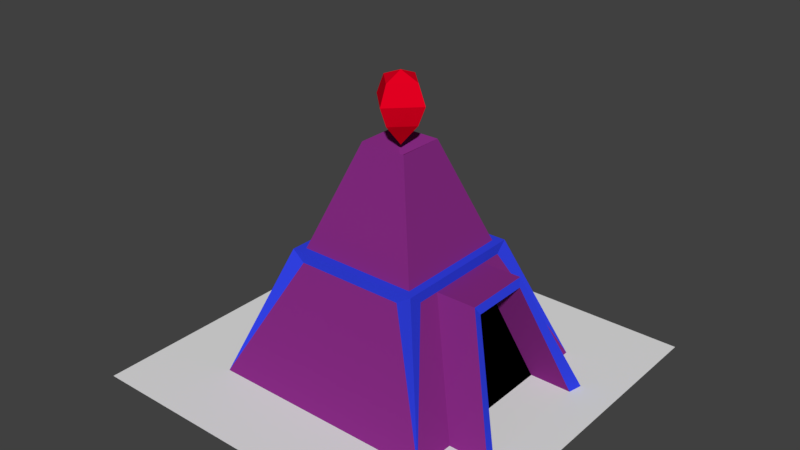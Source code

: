 # Source: MagicTowerLevel1.blend  (saved by Blender 2.79.0; exported with 4.5.12 LTS)
import bpy
from mathutils import Matrix  # noqa: F401  (used for matrix-valued properties, if any)

bpy.ops.wm.read_factory_settings(use_empty=True)
scene = bpy.context.scene
scene.name = 'Scene'

# ---- collections
col_collection_4 = bpy.data.collections.new('Collection 4'); scene.collection.children.link(col_collection_4)

# ---- materials (node trees are filled in below, after node groups)
mat_material_005 = bpy.data.materials.new('Material.005')
mat_material_005.alpha_threshold = 0.0
mat_material_005.use_transparent_shadow = False
mat_material_005.roughness = 0.5
mat_material = bpy.data.materials.new('Material')
mat_material.alpha_threshold = 0.0
mat_material.use_transparent_shadow = False
mat_material.diffuse_color = (0.2396, 0.02443, 0.2273, 1.0)
mat_material.roughness = 0.5
mat_material_001 = bpy.data.materials.new('Material.001')
mat_material_001.alpha_threshold = 0.0
mat_material_001.use_transparent_shadow = False
mat_material_001.diffuse_color = (0.03172, 0.05432, 0.8, 1.0)
mat_material_001.roughness = 0.5
mat_material_004 = bpy.data.materials.new('Material.004')
mat_material_004.alpha_threshold = 0.0
mat_material_004.use_transparent_shadow = False
mat_material_004.diffuse_color = (0.0, 0.0, 0.0, 1.0)
mat_material_004.roughness = 0.5
mat_material_003 = bpy.data.materials.new('Material.003')
mat_material_003.alpha_threshold = 0.0
mat_material_003.use_transparent_shadow = False
mat_material_003.diffuse_color = (0.8, 0.0, 0.01546, 1.0)
mat_material_003.roughness = 0.5

# ---- material node trees

# ---- world
world_world = bpy.data.worlds.new('World'); scene.world = world_world
world_world.color = (0.05088, 0.05088, 0.05088)
world_world.use_sun_shadow = False
world_world.sun_shadow_jitter_overblur = 0.0
world_world.cycles.sampling_method = 'MANUAL'

# ---- meshes
me_plane_001 = bpy.data.meshes.new('Plane.001')
me_plane_001.from_pydata([(-2.5, 1.093e-07, 2.5), (2.5, 1.093e-07, 2.5), (-2.5, -1.093e-07, -2.5), (2.5, -1.093e-07, -2.5), (-0.3029, 3.0, 0.3029), (-0.3029, 3.0, -0.3029), (0.3029, 3.0, 0.3029), (1.5, -2.384e-07, -1.5), (0.3029, 3.0, -0.3029), (-0.7817, 1.665, 0.7817), (-0.7817, 1.665, -0.7817), (0.7817, 1.665, -0.7817), (0.7817, 1.665, 0.7817), (-0.3029, 3.0, 0.2181), (0.3029, 3.0, 0.2181), (0.7817, 1.665, 0.5629), (-0.7817, 1.665, 0.5629), (-0.8895, 1.53, 0.7131), (0.8895, 1.53, 0.7131), (0.212, 3.0, -0.3029), (1.5, 0.0, 1.5), (0.212, 3.0, 0.3029), (0.5472, 1.665, 0.7817), (0.5472, 1.665, -0.7817), (0.6905, 1.53, -0.8895), (0.6905, 1.53, 0.8895), (-1.5, -2.384e-07, -1.5), (-0.2257, 3.0, 0.3029), (-0.5824, 1.665, 0.7817), (-0.7326, 1.53, 0.8895), (-0.2257, 3.0, -0.3029), (-1.5, 0.0, 1.5), (-0.5824, 1.665, -0.7817), (-0.7326, 1.53, -0.8895), (-0.3029, 3.0, -0.2302), (-0.7817, 1.665, -0.5941), (-0.8895, 1.53, -0.7445), (0.3029, 3.0, -0.2302), (0.7817, 1.665, -0.5941), (0.8895, 1.53, -0.7445), (-0.888, 1.665, 0.8914), (-0.888, 1.665, -0.8858), (0.8892, 1.665, -0.8858), (0.8892, 1.665, 0.8914), (-0.888, 1.665, 0.6426), (0.8892, 1.665, 0.6426), (0.6226, 1.665, -0.8858), (0.6226, 1.665, 0.8914), (-0.6614, 1.665, -0.8858), (-0.6614, 1.665, 0.8914), (0.8892, 1.665, -0.6725), (-0.888, 1.665, -0.6725), (0.8895, 1.53, 0.4175), (1.5, -1.192e-07, 0.9344), (1.5, -1.192e-07, -0.992), (0.8895, 1.53, -0.4615), (1.412, 1.53, -0.4615), (1.412, 1.53, 0.4175), (2.023, -1.192e-07, 0.9344), (2.023, -1.192e-07, -0.992), (1.452, 1.43, -0.4039), (1.452, 1.43, 0.3607), (1.983, -1.192e-07, 0.7704), (1.983, -1.192e-07, -0.8032), (0.9022, 1.43, -0.4039), (0.9022, 1.43, 0.3607), (1.433, -1.192e-07, 0.7704), (1.433, -1.192e-07, -0.8032), (1.341e-07, 2.801, -1.765e-07)], [], [(0, 1, 3, 2), (35, 34, 5, 10), (23, 19, 8, 11), (15, 14, 6, 12), (28, 27, 4, 9), (49, 28, 9, 40), (45, 15, 12, 43), (46, 23, 11, 42), (51, 35, 10, 41), (33, 41, 48), (18, 45, 43), (17, 40, 44), (53, 52, 18, 20), (29, 49, 40), (40, 9, 16, 44), (15, 45, 50, 38), (9, 4, 13, 16), (26, 33, 24, 7), (48, 32, 23, 46), (43, 12, 22, 47), (12, 6, 21, 22), (32, 30, 19, 23), (10, 5, 30, 32), (41, 10, 32, 48), (41, 36, 51), (4, 68, 5, 34, 13), (20, 25, 29, 31), (47, 22, 28, 49), (22, 21, 27, 28), (5, 68, 8, 19, 30), (11, 8, 37, 38), (42, 11, 38, 50), (24, 46, 42), (17, 36, 26, 31), (16, 35, 51, 44), (13, 34, 35, 16), (42, 7, 24), (25, 47, 49, 29), (36, 41, 26), (47, 25, 43), (33, 48, 46, 24), (40, 31, 29), (41, 33, 26), (7, 42, 39), (40, 17, 31), (43, 20, 18), (20, 43, 25), (39, 42, 50), (44, 51, 36, 17), (6, 68, 4, 27, 21), (8, 68, 6, 14, 37), (55, 52, 57, 56), (7, 39, 55, 54), (14, 15, 38, 37), (45, 18, 52, 55, 39, 50), (59, 56, 60, 63), (54, 55, 56, 59), (52, 53, 58, 57), (57, 58, 62, 61), (56, 57, 61, 60), (67, 64, 65, 66), (60, 61, 65, 64), (63, 60, 64, 67), (61, 62, 66, 65)])
me_plane_001.polygons.foreach_set('material_index', [0, 1, 1, 1, 1, 2, 2, 2, 2, 2, 2, 2, 1, 2, 2, 2, 1, 1, 2, 2, 1, 1, 1, 2, 2, 1, 1, 2, 1, 1, 1, 2, 2, 1, 2, 1, 2, 2, 2, 2, 2, 2, 2, 2, 2, 2, 2, 2, 2, 1, 1, 1, 1, 1, 2, 2, 1, 1, 2, 2, 3, 1, 1, 1])
me_plane_001.materials.append(mat_material_005)
me_plane_001.materials.append(mat_material)
me_plane_001.materials.append(mat_material_001)
me_plane_001.materials.append(mat_material_004)
me_plane_001.use_remesh_preserve_volume = False
me_plane_001.use_remesh_preserve_attributes = False
me_plane_001.use_mirror_vertex_groups = False
me_plane_001.update()
me_plane_001.normals_split_custom_set([tuple(v) for v in zip(*[iter([0.0, 1.0, -4.371e-08, 0.0, 1.0, -4.371e-08, 0.0, 1.0, -4.371e-08, 0.0, 1.0, -4.371e-08, -0.9413, 0.3376, 0.0, -0.9413, 0.3376, 0.0, -0.9413, 0.3376, 0.0, -0.9413, 0.3376, 0.0, 0.0, 0.3376, -0.9413, 0.0, 0.3376, -0.9413, 0.0, 0.3376, -0.9413, 0.0, 0.3376, -0.9413, 0.9413, 0.3376, 0.0, 0.9413, 0.3376, 0.0, 0.9413, 0.3376, 0.0, 0.9413, 0.3376, 0.0, 0.0, 0.3376, 0.9413, 0.0, 0.3376, 0.9413, 0.0, 0.3376, 0.9413, 0.0, 0.3376, 0.9413, 0.0, 1.0, -6.378e-07, 0.0, 1.0, -6.378e-07, 0.0, 1.0, -6.378e-07, 0.0, 1.0, -6.378e-07, 0.0, 1.0, 0.0, 0.0, 1.0, 0.0, 0.0, 1.0, 0.0, 0.0, 1.0, 0.0, 0.0, 1.0, -1.143e-06, 0.0, 1.0, -1.143e-06, 0.0, 1.0, -1.143e-06, 0.0, 1.0, -1.143e-06, 0.0, 1.0, 0.0, 0.0, 1.0, 0.0, 0.0, 1.0, 0.0, 0.0, 1.0, 0.0, 0.0, 0.02751, -0.9996, 0.0, 0.02751, -0.9996, 0.0, 0.02751, -0.9996, 1.0, 0.002207, 0.0, 1.0, 0.002207, 0.0, 1.0, 0.002207, 0.0, -0.9999, 0.01077, 0.0, -0.9999, 0.01077, 0.0, -0.9999, 0.01077, 0.0, 0.9288, 0.3706, -8.404e-08, 0.9288, 0.3706, -8.404e-08, 0.9288, 0.3706, -8.404e-08, 0.9288, 0.3706, -8.404e-08, 0.0, -0.01454, 0.9999, 0.0, -0.01454, 0.9999, 0.0, -0.01454, 0.9999, 0.0, 1.0, 0.0, 0.0, 1.0, 0.0, 0.0, 1.0, 0.0, 0.0, 1.0, 0.0, 6.301e-10, 1.0, -1.122e-07, 6.301e-10, 1.0, -1.122e-07, 6.301e-10, 1.0, -1.122e-07, 6.301e-10, 1.0, -1.122e-07, -0.9413, 0.3376, 0.0, -0.9413, 0.3376, 0.0, -0.9413, 0.3376, 0.0, -0.9413, 0.3376, 0.0, 0.0, 0.3706, -0.9288, 0.0, 0.3706, -0.9288, 0.0, 0.3706, -0.9288, 0.0, 0.3706, -0.9288, 0.0, 1.0, 1.662e-06, 0.0, 1.0, 1.662e-06, 0.0, 1.0, 1.662e-06, 0.0, 1.0, 1.662e-06, 0.0, 1.0, 5.421e-07, 0.0, 1.0, 5.421e-07, 0.0, 1.0, 5.421e-07, 0.0, 1.0, 5.421e-07, 0.0, 0.3376, 0.9413, 0.0, 0.3376, 0.9413, 0.0, 0.3376, 0.9413, 0.0, 0.3376, 0.9413, 0.0, 0.3376, -0.9413, 0.0, 0.3376, -0.9413, 0.0, 0.3376, -0.9413, 0.0, 0.3376, -0.9413, 0.0, 0.3376, -0.9413, 0.0, 0.3376, -0.9413, 0.0, 0.3376, -0.9413, 0.0, 0.3376, -0.9413, 0.0, 1.0, 0.0, 0.0, 1.0, 0.0, 0.0, 1.0, 0.0, 0.0, 1.0, 0.0, -0.9999, 0.01077, 0.0, -0.9999, 0.01077, 0.0, -0.9999, 0.01077, 0.0, 0.5491, 0.8357, 0.0, 0.5491, 0.8357, 0.0, 0.5491, 0.8357, 0.0, 0.5491, 0.8357, 0.0, 0.5491, 0.8357, 0.0, 0.0, 0.3706, 0.9288, 0.0, 0.3706, 0.9288, 0.0, 0.3706, 0.9288, 0.0, 0.3706, 0.9288, 0.0, 1.0, -2.251e-07, 0.0, 1.0, -2.251e-07, 0.0, 1.0, -2.251e-07, 0.0, 1.0, -2.251e-07, 0.0, 0.3376, 0.9413, 0.0, 0.3376, 0.9413, 0.0, 0.3376, 0.9413, 0.0, 0.3376, 0.9413, 0.0, 0.8357, 0.5491, 0.0, 0.8357, 0.5491, 0.0, 0.8357, 0.5491, 0.0, 0.8357, 0.5491, 0.0, 0.8357, 0.5491, 0.9413, 0.3376, 0.0, 0.9413, 0.3376, 0.0, 0.9413, 0.3376, 0.0, 0.9413, 0.3376, 0.0, 0.0, 1.0, 0.0, 0.0, 1.0, 0.0, 0.0, 1.0, 0.0, 0.0, 1.0, 0.0, 0.0, 0.02751, -0.9996, 0.0, 0.02751, -0.9996, 0.0, 0.02751, -0.9996, -0.9288, 0.3706, -3.247e-08, -0.9288, 0.3706, -3.247e-08, -0.9288, 0.3706, -3.247e-08, -0.9288, 0.3706, -3.247e-08, -6.37e-10, 1.0, -1.134e-07, -6.37e-10, 1.0, -1.134e-07, -6.37e-10, 1.0, -1.134e-07, -6.37e-10, 1.0, -1.134e-07, -0.9413, 0.3376, 0.0, -0.9413, 0.3376, 0.0, -0.9413, 0.3376, 0.0, -0.9413, 0.3376, 0.0, -0.1751, 0.2836, -0.9428, -0.1751, 0.2836, -0.9428, -0.1751, 0.2836, -0.9428, 0.0, -0.01454, 0.9999, 0.0, -0.01454, 0.9999, 0.0, -0.01454, 0.9999, 0.0, -0.01454, 0.9999, -0.937, 0.2573, 0.2362, -0.937, 0.2573, 0.2362, -0.937, 0.2573, 0.2362, 0.0, -0.01454, 0.9999, 0.0, -0.01454, 0.9999, 0.0, -0.01454, 0.9999, 0.0, 0.02751, -0.9996, 0.0, 0.02751, -0.9996, 0.0, 0.02751, -0.9996, 0.0, 0.02751, -0.9996, 0.2346, 0.2565, 0.9376, 0.2346, 0.2565, 0.9376, 0.2346, 0.2565, 0.9376, 0.2112, 0.269, -0.9397, 0.2112, 0.269, -0.9397, 0.2112, 0.269, -0.9397, 0.9365, 0.2545, 0.2413, 0.9365, 0.2545, 0.2413, 0.9365, 0.2545, 0.2413, -0.9411, 0.2732, -0.1991, -0.9411, 0.2732, -0.1991, -0.9411, 0.2732, -0.1991, 0.9409, 0.2708, -0.2034, 0.9409, 0.2708, -0.2034, 0.9409, 0.2708, -0.2034, -0.1948, 0.2729, 0.9421, -0.1948, 0.2729, 0.9421, -0.1948, 0.2729, 0.9421, 1.0, 0.002207, 0.0, 1.0, 0.002207, 0.0, 1.0, 0.002207, 0.0, -0.9999, 0.01077, 0.0, -0.9999, 0.01077, 0.0, -0.9999, 0.01077, 0.0, -0.9999, 0.01077, 0.0, 0.0, 0.8357, -0.5491, 0.0, 0.8357, -0.5491, 0.0, 0.8357, -0.5491, 0.0, 0.8357, -0.5491, 0.0, 0.8357, -0.5491, -0.5491, 0.8357, 0.0, -0.5491, 0.8357, 0.0, -0.5491, 0.8357, 0.0, -0.5491, 0.8357, 0.0, -0.5491, 0.8357, 0.0, 0.0, 1.0, 0.0, 0.0, 1.0, 0.0, 0.0, 1.0, 0.0, 0.0, 1.0, 0.0, 0.9288, 0.3706, -9.148e-08, 0.9288, 0.3706, -9.148e-08, 0.9288, 0.3706, -9.148e-08, 0.9288, 0.3706, -9.148e-08, 0.9413, 0.3376, 0.0, 0.9413, 0.3376, 0.0, 0.9413, 0.3376, 0.0, 0.9413, 0.3376, 0.0, 1.0, 0.002207, -3.11e-10, 1.0, 0.002207, -3.11e-10, 1.0, 0.002207, -3.11e-10, 1.0, 0.002207, -3.11e-10, 1.0, 0.002207, -3.11e-10, 1.0, 0.002207, -3.11e-10, 0.9381, 0.321, 0.1298, 0.9381, 0.321, 0.1298, 0.9381, 0.321, 0.1298, 0.9381, 0.321, 0.1298, 0.0, 0.3276, -0.9448, 0.0, 0.3276, -0.9448, 0.0, 0.3276, -0.9448, 0.0, 0.3276, -0.9448, 0.0, 0.3201, 0.9474, 0.0, 0.3201, 0.9474, 0.0, 0.3201, 0.9474, 0.0, 0.3201, 0.9474, 0.9377, 0.3168, -0.1429, 0.9377, 0.3168, -0.1429, 0.9377, 0.3168, -0.1429, 0.9377, 0.3168, -0.1429, 0.9288, 0.3706, 0.0, 0.9288, 0.3706, 0.0, 0.9288, 0.3706, 0.0, 0.9288, 0.3706, 0.0, 0.9375, 0.348, 0.0, 0.9375, 0.348, 0.0, 0.9375, 0.348, 0.0, 0.9375, 0.348, 0.0, 0.0, -1.0, 0.0, 0.0, -1.0, 0.0, 0.0, -1.0, 0.0, 0.0, -1.0, 0.0, 0.0, -0.2689, 0.9632, 0.0, -0.2689, 0.9632, 0.0, -0.2689, 0.9632, 0.0, -0.2689, 0.9632, 0.0, -0.2754, -0.9613, 0.0, -0.2754, -0.9613, 0.0, -0.2754, -0.9613, 0.0, -0.2754, -0.9613])] * 3)])
me_cube_006 = bpy.data.meshes.new('Cube.006')
me_cube_006.from_pydata([(1.277e-07, 0.5413, -0.357), (1.277e-07, 0.2888, -0.2525), (0.2525, 0.7938, -1.874e-08), (0.357, 0.5413, -7.701e-09), (0.2525, 0.2888, 3.334e-09), (1.277e-07, 0.8983, -7.347e-09), (1.277e-07, 0.7938, 0.2525), (1.277e-07, 0.5413, 0.357), (1.277e-07, 0.2888, 0.2525), (1.277e-07, 0.0, 0.0), (-0.2525, 0.7938, -6.662e-08), (-0.357, 0.5413, -7.154e-08), (-0.2525, 0.2888, -4.455e-08), (1.277e-07, 0.7938, -0.2525)], [], [(9, 1, 4), (0, 13, 2, 3), (1, 0, 3, 4), (13, 5, 2), (9, 4, 8), (3, 2, 6, 7), (4, 3, 7, 8), (2, 5, 6), (9, 8, 12), (7, 6, 10, 11), (8, 7, 11, 12), (6, 5, 10), (9, 12, 1), (11, 10, 13, 0), (12, 11, 0, 1), (10, 5, 13)])
me_cube_006.materials.append(mat_material_003)
me_cube_006.use_remesh_preserve_volume = False
me_cube_006.use_remesh_preserve_attributes = False
me_cube_006.use_mirror_vertex_groups = False
me_cube_006.update()
me_cube_006.normals_split_custom_set([tuple(v) for v in zip(*[iter([0.6015, -0.5257, -0.6015, 0.6015, -0.5257, -0.6015, 0.6015, -0.5257, -0.6015, 0.6786, 0.2811, -0.6786, 0.6786, 0.2811, -0.6786, 0.6786, 0.2811, -0.6786, 0.6786, 0.2811, -0.6786, 0.6786, -0.2811, -0.6786, 0.6786, -0.2811, -0.6786, 0.6786, -0.2811, -0.6786, 0.6786, -0.2811, -0.6786, 0.3574, 0.8629, -0.3574, 0.3574, 0.8629, -0.3574, 0.3574, 0.8629, -0.3574, 0.6015, -0.5257, 0.6015, 0.6015, -0.5257, 0.6015, 0.6015, -0.5257, 0.6015, 0.6786, 0.2811, 0.6786, 0.6786, 0.2811, 0.6786, 0.6786, 0.2811, 0.6786, 0.6786, 0.2811, 0.6786, 0.6786, -0.2811, 0.6786, 0.6786, -0.2811, 0.6786, 0.6786, -0.2811, 0.6786, 0.6786, -0.2811, 0.6786, 0.3574, 0.8629, 0.3574, 0.3574, 0.8629, 0.3574, 0.3574, 0.8629, 0.3574, -0.6015, -0.5257, 0.6015, -0.6015, -0.5257, 0.6015, -0.6015, -0.5257, 0.6015, -0.6786, 0.2811, 0.6786, -0.6786, 0.2811, 0.6786, -0.6786, 0.2811, 0.6786, -0.6786, 0.2811, 0.6786, -0.6786, -0.2811, 0.6786, -0.6786, -0.2811, 0.6786, -0.6786, -0.2811, 0.6786, -0.6786, -0.2811, 0.6786, -0.3574, 0.8629, 0.3574, -0.3574, 0.8629, 0.3574, -0.3574, 0.8629, 0.3574, -0.6015, -0.5257, -0.6015, -0.6015, -0.5257, -0.6015, -0.6015, -0.5257, -0.6015, -0.6786, 0.2811, -0.6786, -0.6786, 0.2811, -0.6786, -0.6786, 0.2811, -0.6786, -0.6786, 0.2811, -0.6786, -0.6786, -0.2811, -0.6786, -0.6786, -0.2811, -0.6786, -0.6786, -0.2811, -0.6786, -0.6786, -0.2811, -0.6786, -0.3574, 0.8629, -0.3574, -0.3574, 0.8629, -0.3574, -0.3574, 0.8629, -0.3574])] * 3)])

# ---- objects
ob_body = bpy.data.objects.new('Body', me_plane_001)
ob_crystal = bpy.data.objects.new('Crystal', me_cube_006)

# ---- transforms, parenting, visibility, modifiers, constraints
ob_body.location = (-1.819e-12, 1.192e-07, 2.384e-07)
ob_body.rotation_euler = (1.571, -0.0, 0.0)
ob_body.lineart.crease_threshold = 0.0
ob_crystal.location = (-2.925e-05, 0.0133, 2.939)
ob_crystal.rotation_euler = (1.571, -0.0, 0.0)
ob_crystal.lineart.crease_threshold = 0.0

# ---- collection membership
col_collection_4.objects.link(ob_body)
col_collection_4.objects.link(ob_crystal)

# ---- scene / render settings (as saved in the file)
scene.frame_start = 1; scene.frame_end = 250; scene.frame_set(1)
scene.render.engine = 'BLENDER_EEVEE_NEXT'
scene.render.resolution_percentage = 50
scene.render.dither_intensity = 0.0
scene.cycles.use_denoising = False
scene.cycles.samples = 128
scene.cycles.sampling_pattern = 'TABULATED_SOBOL'
scene.cycles.use_adaptive_sampling = False
scene.cycles.use_light_tree = False
scene.cycles.blur_glossy = 0.0
scene.cycles.sample_clamp_indirect = 0.0
scene.view_settings.view_transform = 'Standard'
bpy.context.view_layer.update()

# ---- added for rendering (the .blend has no active camera and no usable light): camera, sun
cam_auto = bpy.data.cameras.new('AutoCamera')
cam_auto.lens = 50.0
cam_auto.sensor_width = 36.0
cam_auto.clip_end = 1000.0
ob_auto_camera = bpy.data.objects.new('AutoCamera', cam_auto)
scene.collection.objects.link(ob_auto_camera)
ob_auto_camera.location = (7.44377, -8.93252, 7.87386)
ob_auto_camera.rotation_euler = (1.09748, -7.21219e-08, 0.694738)
scene.camera = ob_auto_camera
light_auto_sun = bpy.data.lights.new('AutoSun', 'SUN')
light_auto_sun.energy = 3.0
light_auto_sun.angle = 0.0523599
ob_auto_sun = bpy.data.objects.new('AutoSun', light_auto_sun)
scene.collection.objects.link(ob_auto_sun)
ob_auto_sun.rotation_euler = (0.872665, 0.174533, 0.523599)
bpy.context.view_layer.update()
